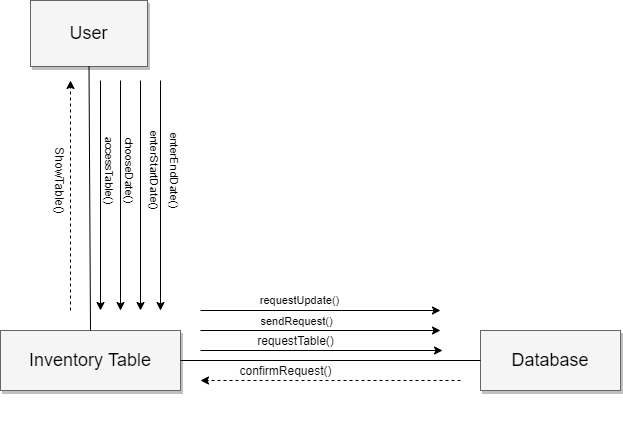

The diagram above was exported from draw.io. Its source (the exported page's mxGraphModel, read from the mxfile embedded in the PNG):
<mxGraphModel dx="840" dy="515" grid="1" gridSize="10" guides="1" tooltips="1" connect="1" arrows="1" fold="1" page="1" pageScale="1.5" pageWidth="1169" pageHeight="826" background="#ffffff" math="0" shadow="0">
  <root>
    <mxCell id="0" style=";html=1;" />
    <mxCell id="1" style=";html=1;" parent="0" />
    <mxCell id="3a17f1ce550125da-8" value="User" style="whiteSpace=wrap;html=1;shadow=1;fontSize=18;fillColor=#f5f5f5;strokeColor=#666666;" parent="1" vertex="1">
      <mxGeometry x="600" y="300" width="117" height="66" as="geometry" />
    </mxCell>
    <mxCell id="3a17f1ce550125da-9" value="Inventory Table" style="whiteSpace=wrap;html=1;shadow=1;fontSize=18;fillColor=#f5f5f5;strokeColor=#666666;" parent="1" vertex="1">
      <mxGeometry x="570" y="630" width="180" height="60" as="geometry" />
    </mxCell>
    <mxCell id="3a17f1ce550125da-11" value="Database" style="whiteSpace=wrap;html=1;shadow=1;fontSize=18;fillColor=#f5f5f5;strokeColor=#666666;" parent="1" vertex="1">
      <mxGeometry x="1050" y="630" width="140" height="60" as="geometry" />
    </mxCell>
    <mxCell id="_39rK-iXwKXh3UYJLjcF-1" style="edgeStyle=orthogonalEdgeStyle;rounded=0;orthogonalLoop=1;jettySize=auto;html=1;exitX=0.5;exitY=1;exitDx=0;exitDy=0;" parent="1" edge="1">
      <mxGeometry relative="1" as="geometry">
        <mxPoint x="870" y="734" as="sourcePoint" />
        <mxPoint x="870" y="734" as="targetPoint" />
      </mxGeometry>
    </mxCell>
    <mxCell id="_39rK-iXwKXh3UYJLjcF-10" value="" style="endArrow=none;html=1;exitX=1;exitY=0.5;exitDx=0;exitDy=0;entryX=0;entryY=0.5;entryDx=0;entryDy=0;" parent="1" source="3a17f1ce550125da-9" target="3a17f1ce550125da-11" edge="1">
      <mxGeometry width="50" height="50" relative="1" as="geometry">
        <mxPoint x="950" y="580" as="sourcePoint" />
        <mxPoint x="1000" y="530" as="targetPoint" />
      </mxGeometry>
    </mxCell>
    <mxCell id="_39rK-iXwKXh3UYJLjcF-11" value="" style="endArrow=none;html=1;exitX=0.5;exitY=1;exitDx=0;exitDy=0;entryX=0.5;entryY=0;entryDx=0;entryDy=0;" parent="1" source="3a17f1ce550125da-8" target="3a17f1ce550125da-9" edge="1">
      <mxGeometry width="50" height="50" relative="1" as="geometry">
        <mxPoint x="950" y="580" as="sourcePoint" />
        <mxPoint x="1000" y="530" as="targetPoint" />
      </mxGeometry>
    </mxCell>
    <mxCell id="_39rK-iXwKXh3UYJLjcF-13" value="" style="endArrow=classic;html=1;" parent="1" edge="1">
      <mxGeometry width="50" height="50" relative="1" as="geometry">
        <mxPoint x="670" y="380" as="sourcePoint" />
        <mxPoint x="670" y="610" as="targetPoint" />
      </mxGeometry>
    </mxCell>
    <mxCell id="_39rK-iXwKXh3UYJLjcF-25" value="" style="endArrow=classic;html=1;endFill=1;" parent="1" edge="1">
      <mxGeometry width="50" height="50" relative="1" as="geometry">
        <mxPoint x="770" y="650" as="sourcePoint" />
        <mxPoint x="1012" y="650" as="targetPoint" />
      </mxGeometry>
    </mxCell>
    <mxCell id="_39rK-iXwKXh3UYJLjcF-31" value="" style="endArrow=classic;dashed=1;html=1;endFill=1;" parent="1" edge="1">
      <mxGeometry width="50" height="50" relative="1" as="geometry">
        <mxPoint x="1030" y="680" as="sourcePoint" />
        <mxPoint x="770" y="680" as="targetPoint" />
      </mxGeometry>
    </mxCell>
    <mxCell id="_39rK-iXwKXh3UYJLjcF-36" value="" style="endArrow=classic;dashed=1;html=1;endFill=1;" parent="1" edge="1">
      <mxGeometry width="50" height="50" relative="1" as="geometry">
        <mxPoint x="640" y="610" as="sourcePoint" />
        <mxPoint x="640" y="380" as="targetPoint" />
      </mxGeometry>
    </mxCell>
    <mxCell id="_39rK-iXwKXh3UYJLjcF-45" value="requestTable()" style="text;html=1;align=center;verticalAlign=middle;resizable=0;points=[];autosize=1;" parent="1" vertex="1">
      <mxGeometry x="820" y="630" width="90" height="20" as="geometry" />
    </mxCell>
    <mxCell id="_39rK-iXwKXh3UYJLjcF-46" value="" style="endArrow=classic;html=1;" parent="1" edge="1">
      <mxGeometry width="50" height="50" relative="1" as="geometry">
        <mxPoint x="710" y="380" as="sourcePoint" />
        <mxPoint x="710" y="610" as="targetPoint" />
      </mxGeometry>
    </mxCell>
    <mxCell id="_39rK-iXwKXh3UYJLjcF-49" value="confirmRequest()" style="text;html=1;align=center;verticalAlign=middle;resizable=0;points=[];autosize=1;" parent="1" vertex="1">
      <mxGeometry x="800" y="660" width="110" height="20" as="geometry" />
    </mxCell>
    <mxCell id="_39rK-iXwKXh3UYJLjcF-52" value="&lt;font style=&quot;font-size: 11px&quot;&gt;enterStartDate()&lt;/font&gt;" style="text;html=1;align=center;verticalAlign=middle;resizable=0;points=[];autosize=1;rotation=90;" parent="1" vertex="1">
      <mxGeometry x="680" y="460" width="90" height="20" as="geometry" />
    </mxCell>
    <mxCell id="_39rK-iXwKXh3UYJLjcF-62" value="" style="endArrow=classic;html=1;" parent="1" edge="1">
      <mxGeometry width="50" height="50" relative="1" as="geometry">
        <mxPoint x="730" y="380" as="sourcePoint" />
        <mxPoint x="730" y="610" as="targetPoint" />
      </mxGeometry>
    </mxCell>
    <mxCell id="_39rK-iXwKXh3UYJLjcF-74" value="" style="endArrow=classic;html=1;" parent="1" edge="1">
      <mxGeometry width="50" height="50" relative="1" as="geometry">
        <mxPoint x="690" y="380" as="sourcePoint" />
        <mxPoint x="690" y="610" as="targetPoint" />
      </mxGeometry>
    </mxCell>
    <mxCell id="_39rK-iXwKXh3UYJLjcF-75" value="&lt;font style=&quot;font-size: 11px&quot;&gt;enterEndDate()&lt;/font&gt;" style="text;html=1;align=center;verticalAlign=middle;resizable=0;points=[];autosize=1;rotation=90;" parent="1" vertex="1">
      <mxGeometry x="700" y="460" width="90" height="20" as="geometry" />
    </mxCell>
    <mxCell id="_39rK-iXwKXh3UYJLjcF-76" value="&lt;font style=&quot;font-size: 11px&quot;&gt;chooseDate()&lt;/font&gt;" style="text;html=1;align=center;verticalAlign=middle;resizable=0;points=[];autosize=1;rotation=90;" parent="1" vertex="1">
      <mxGeometry x="660" y="460" width="80" height="20" as="geometry" />
    </mxCell>
    <mxCell id="_39rK-iXwKXh3UYJLjcF-82" value="ShowTable()" style="text;html=1;align=center;verticalAlign=middle;resizable=0;points=[];autosize=1;rotation=90;" parent="1" vertex="1">
      <mxGeometry x="590" y="470" width="80" height="20" as="geometry" />
    </mxCell>
    <mxCell id="GLogMiBrBUK6pO93Md0y-2" value="&lt;font style=&quot;font-size: 11px&quot;&gt;accessTable()&lt;/font&gt;" style="text;html=1;align=center;verticalAlign=middle;resizable=0;points=[];autosize=1;rotation=90;" vertex="1" parent="1">
      <mxGeometry x="640" y="460" width="80" height="20" as="geometry" />
    </mxCell>
    <mxCell id="GLogMiBrBUK6pO93Md0y-8" value="" style="endArrow=classic;html=1;" edge="1" parent="1">
      <mxGeometry width="50" height="50" relative="1" as="geometry">
        <mxPoint x="770" y="630" as="sourcePoint" />
        <mxPoint x="1010" y="630" as="targetPoint" />
      </mxGeometry>
    </mxCell>
    <mxCell id="GLogMiBrBUK6pO93Md0y-9" value="sendRequest()" style="edgeLabel;html=1;align=center;verticalAlign=middle;resizable=0;points=[];" vertex="1" connectable="0" parent="GLogMiBrBUK6pO93Md0y-8">
      <mxGeometry x="-0.2259" y="9" relative="1" as="geometry">
        <mxPoint x="2" y="-1" as="offset" />
      </mxGeometry>
    </mxCell>
    <mxCell id="GLogMiBrBUK6pO93Md0y-10" value="" style="endArrow=classic;html=1;" edge="1" parent="1">
      <mxGeometry width="50" height="50" relative="1" as="geometry">
        <mxPoint x="770" y="610" as="sourcePoint" />
        <mxPoint x="1010" y="610" as="targetPoint" />
      </mxGeometry>
    </mxCell>
    <mxCell id="GLogMiBrBUK6pO93Md0y-11" value="requestUpdate()" style="edgeLabel;html=1;align=center;verticalAlign=middle;resizable=0;points=[];" vertex="1" connectable="0" parent="GLogMiBrBUK6pO93Md0y-10">
      <mxGeometry x="-0.1875" y="11" relative="1" as="geometry">
        <mxPoint as="offset" />
      </mxGeometry>
    </mxCell>
  </root>
</mxGraphModel>